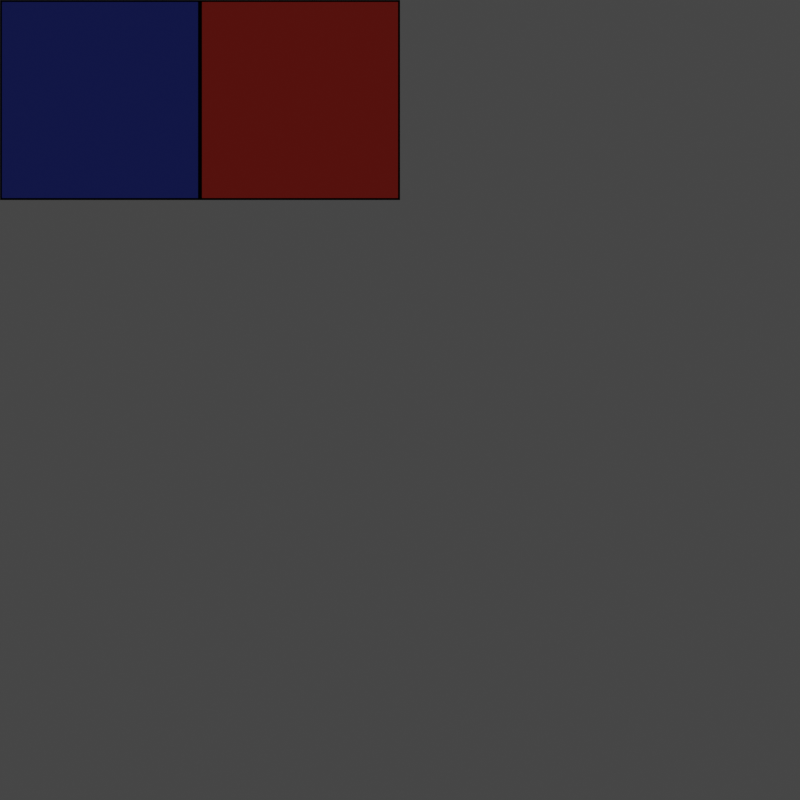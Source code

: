 # Source: GuiThemeMaker.blend  (saved by Blender 2.81.16; exported with 4.5.12 LTS)
import bpy
from mathutils import Matrix  # noqa: F401  (used for matrix-valued properties, if any)

bpy.ops.wm.read_factory_settings(use_empty=True)
scene = bpy.context.scene
scene.name = 'Scene'

# ---- collections
col_collection = bpy.data.collections.new('Collection'); scene.collection.children.link(col_collection)

# ---- materials (node trees are filled in below, after node groups)
mat_bluemain = bpy.data.materials.new('BlueMain')
mat_bluemain.use_transparent_shadow = False
mat_border = bpy.data.materials.new('Border')
mat_border.use_transparent_shadow = False
mat_maroonmain = bpy.data.materials.new('MaroonMain')
mat_maroonmain.use_transparent_shadow = False

# ---- material node trees
mat_bluemain.use_nodes = True; mat_bluemain.node_tree.nodes.clear()
_N = mat_bluemain.node_tree.nodes; _L = mat_bluemain.node_tree.links
n0 = _N.new('ShaderNodeOutputMaterial'); n0.name = 'Material Output'; n0.location = (300, 300)
n1 = _N.new('ShaderNodeEmission'); n1.name = 'Emission'; n1.location = (10, 300)
n1.inputs[0].default_value = (0.005761, 0.008267, 0.05087, 1.0)
_L.new(n1.outputs[0], n0.inputs[0])
n0.is_active_output = True
mat_border.use_nodes = True; mat_border.node_tree.nodes.clear()
_N = mat_border.node_tree.nodes; _L = mat_border.node_tree.links
n0 = _N.new('ShaderNodeOutputMaterial'); n0.name = 'Material Output'; n0.location = (300, 300)
n1 = _N.new('ShaderNodeEmission'); n1.name = 'Emission'; n1.location = (10, 300)
n1.inputs[0].default_value = (0.0, 0.0, 0.0, 1.0)
_L.new(n1.outputs[0], n0.inputs[0])
n0.is_active_output = True
mat_maroonmain.use_nodes = True; mat_maroonmain.node_tree.nodes.clear()
_N = mat_maroonmain.node_tree.nodes; _L = mat_maroonmain.node_tree.links
n0 = _N.new('ShaderNodeOutputMaterial'); n0.name = 'Material Output'; n0.location = (300, 300)
n1 = _N.new('ShaderNodeEmission'); n1.name = 'Emission'; n1.location = (10, 300)
n1.inputs[0].default_value = (0.07322, 0.005689, 0.003992, 1.0)
_L.new(n1.outputs[0], n0.inputs[0])
n0.is_active_output = True

# ---- world
world_world = bpy.data.worlds.new('World'); scene.world = world_world
world_world.use_nodes = True; world_world.node_tree.nodes.clear()
_N = world_world.node_tree.nodes; _L = world_world.node_tree.links
n0 = _N.new('ShaderNodeOutputWorld'); n0.name = 'World Output'; n0.location = (300, 300)
n1 = _N.new('ShaderNodeBackground'); n1.name = 'Background'; n1.location = (10, 300)
n1.inputs[0].default_value = (0.05088, 0.05088, 0.05088, 1.0)
_L.new(n1.outputs[0], n0.inputs[0])
n0.is_active_output = True
world_world.color = (0.05088, 0.05088, 0.05088)
world_world.use_sun_shadow = False
world_world.sun_shadow_jitter_overblur = 0.0

# ---- cameras
cam_camera = bpy.data.cameras.new('Camera')
cam_camera.type = 'ORTHO'
cam_camera.clip_end = 100.0
cam_camera.ortho_scale = 1.0

# ---- meshes
me_plane = bpy.data.meshes.new('Plane')
me_plane.from_pydata([(-1.0, -1.0, 0.0), (1.0, -1.0, 0.0), (-1.0, 1.0, 0.0), (1.0, 1.0, 0.0), (-0.9804, 0.9804, 0.0), (-0.9804, -0.9804, 0.0), (0.9804, -0.9804, 0.0), (0.9804, 0.9804, 0.0)], [], [(5, 6, 7, 4), (5, 4, 2, 0), (6, 5, 0, 1), (7, 6, 1, 3), (4, 7, 3, 2)])
me_plane.polygons.foreach_set('material_index', [0, 1, 1, 1, 1])
_uv = me_plane.uv_layers.new(name='UVMap')
_uv.uv.foreach_set('vector', [0.009822, 0.009822, 0.9902, 0.009822, 0.9902, 0.9902, 0.009822, 0.9902, 0.009822, 0.009822, 0.009822, 0.9902, 0.0, 1.0, 0.0, 0.0, 0.9902, 0.009822, 0.009822, 0.009822, 0.0, 0.0, 1.0, 0.0, 0.9902, 0.9902, 0.9902, 0.009822, 1.0, 0.0, 1.0, 1.0, 0.009822, 0.9902, 0.9902, 0.9902, 1.0, 1.0, 0.0, 1.0])
me_plane.materials.append(mat_bluemain)
me_plane.materials.append(mat_border)
me_plane.use_remesh_fix_poles = True
me_plane.use_remesh_preserve_attributes = False
me_plane.use_mirror_vertex_groups = False
me_plane.update()
me_plane_001 = bpy.data.meshes.new('Plane.001')
me_plane_001.from_pydata([(-1.0, -1.0, 0.0), (1.0, -1.0, 0.0), (-1.0, 1.0, 0.0), (1.0, 1.0, 0.0), (-0.9804, 0.9804, 0.0), (-0.9804, -0.9804, 0.0), (0.9804, -0.9804, 0.0), (0.9804, 0.9804, 0.0)], [], [(5, 6, 7, 4), (5, 4, 2, 0), (6, 5, 0, 1), (7, 6, 1, 3), (4, 7, 3, 2)])
me_plane_001.polygons.foreach_set('material_index', [0, 1, 1, 1, 1])
_uv = me_plane_001.uv_layers.new(name='UVMap')
_uv.uv.foreach_set('vector', [0.009822, 0.009822, 0.9902, 0.009822, 0.9902, 0.9902, 0.009822, 0.9902, 0.009822, 0.009822, 0.009822, 0.9902, 0.0, 1.0, 0.0, 0.0, 0.9902, 0.009822, 0.009822, 0.009822, 0.0, 0.0, 1.0, 0.0, 0.9902, 0.9902, 0.9902, 0.009822, 1.0, 0.0, 1.0, 1.0, 0.009822, 0.9902, 0.9902, 0.9902, 1.0, 1.0, 0.0, 1.0])
me_plane_001.materials.append(mat_maroonmain)
me_plane_001.materials.append(mat_border)
me_plane_001.use_remesh_fix_poles = True
me_plane_001.use_remesh_preserve_attributes = False
me_plane_001.use_mirror_vertex_groups = False
me_plane_001.update()

# ---- objects
ob_camera = bpy.data.objects.new('Camera', cam_camera)
ob_plane = bpy.data.objects.new('Plane', me_plane)
ob_plane_001 = bpy.data.objects.new('Plane.001', me_plane_001)

# ---- transforms, parenting, visibility, modifiers, constraints
ob_camera.location = (0.0, 0.0, 3.523)
ob_camera.lock_rotations_4d = False
ob_camera.empty_display_type = 'ARROWS'
ob_camera.color = (0.0, 0.0, 0.0, 0.0)
ob_camera.display_type = 'WIRE'
ob_camera.lineart.crease_threshold = 0.0
ob_plane.location = (-0.375, 0.375, 0.0)
ob_plane.scale = (0.125, 0.125, 1.0)
ob_plane.lineart.crease_threshold = 0.0
ob_plane_001.location = (-0.125, 0.375, 0.0)
ob_plane_001.scale = (0.125, 0.125, 1.0)
ob_plane_001.lineart.crease_threshold = 0.0

# ---- collection membership
col_collection.objects.link(ob_camera)
col_collection.objects.link(ob_plane)
col_collection.objects.link(ob_plane_001)

# ---- scene / render settings (as saved in the file)
scene.camera = ob_camera
scene.frame_start = 1; scene.frame_end = 250; scene.frame_set(1)
scene.render.engine = 'BLENDER_EEVEE_NEXT'
scene.render.resolution_x = 256
scene.render.resolution_y = 256
scene.render.film_transparent = True
scene.cycles.use_denoising = False
scene.cycles.samples = 128
scene.cycles.sampling_pattern = 'TABULATED_SOBOL'
scene.cycles.use_adaptive_sampling = False
scene.cycles.use_light_tree = False
scene.view_settings.view_transform = 'Filmic'
bpy.context.view_layer.update()

# ---- added for rendering (the .blend has no usable light): sun
light_auto_sun = bpy.data.lights.new('AutoSun', 'SUN')
light_auto_sun.energy = 3.0
light_auto_sun.angle = 0.0523599
ob_auto_sun = bpy.data.objects.new('AutoSun', light_auto_sun)
scene.collection.objects.link(ob_auto_sun)
ob_auto_sun.rotation_euler = (0.872665, 0.174533, 0.523599)
bpy.context.view_layer.update()
